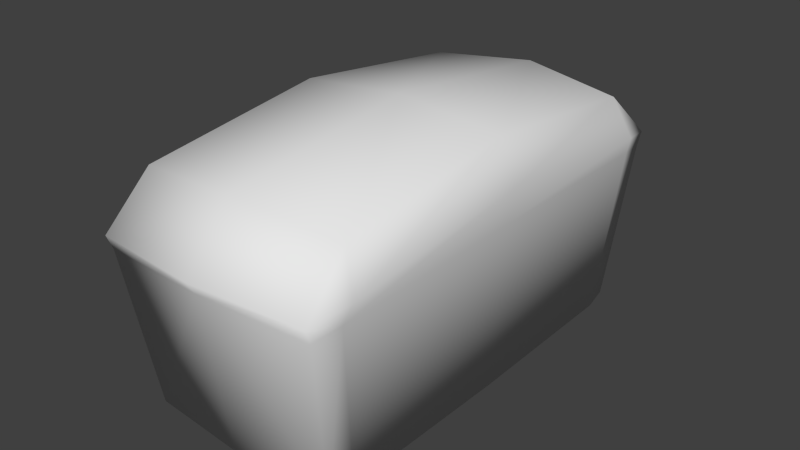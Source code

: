# Source: bread.blend  (saved by Blender 2.75.0; exported with 4.5.12 LTS)
import bpy
from mathutils import Matrix  # noqa: F401  (used for matrix-valued properties, if any)

bpy.ops.wm.read_factory_settings(use_empty=True)
scene = bpy.context.scene
scene.name = 'Scene'

# ---- collections
col_collection_1 = bpy.data.collections.new('Collection 1'); scene.collection.children.link(col_collection_1)
col_collection_1.hide_render = True
col_collection_1.hide_viewport = True
col_collection_2 = bpy.data.collections.new('Collection 2'); scene.collection.children.link(col_collection_2)
col_collection_11 = bpy.data.collections.new('Collection 11'); scene.collection.children.link(col_collection_11)
col_collection_11.hide_render = True
col_collection_11.hide_viewport = True

# ---- world
world_world = bpy.data.worlds.new('World'); scene.world = world_world
world_world.color = (0.05088, 0.05088, 0.05088)
world_world.use_sun_shadow = False
world_world.sun_shadow_jitter_overblur = 0.0
world_world.cycles.sampling_method = 'MANUAL'
world_world.cycles.sample_map_resolution = 256

# ---- meshes
me_cube_003 = bpy.data.meshes.new('Cube.003')
me_cube_003.from_pydata([(-7.269, -15.11, 0.2055), (-7.269, 15.15, 0.2055), (7.256, 15.15, 0.2055), (7.256, -15.11, 0.2055), (-6.653, -16.47, 15.6), (-6.973, 16.51, 15.6), (6.96, 16.51, 15.6), (6.64, -16.47, 15.6), (-4.232, 17.21, 16.55), (-0.006496, 17.62, 16.05), (4.219, 17.21, 16.55), (3.766, 15.73, 0.1608), (-0.006496, 15.73, 0.1608), (-3.779, 15.73, 0.1608), (4.219, -17.58, 16.55), (-0.006496, -17.58, 16.36), (-4.232, -17.58, 16.55), (-3.779, -15.69, 0.1608), (-0.006496, -15.69, 0.1608), (3.766, -15.69, 0.1608), (-7.831, -17.44, 13.52), (-7.831, 17.48, 13.52), (7.818, 17.48, 13.52), (7.818, -17.44, 13.52), (4.439, -18.5, 13.52), (-0.006496, -18.73, 13.52), (-4.452, -18.5, 13.52), (-4.452, 18.54, 13.52), (-0.006496, 18.77, 13.52), (4.439, 18.54, 13.52), (8.622, 0.01994, 12.42), (-7.558, 13.91, 16.43), (-7.551, 13.26, 0.002142), (-7.551, -13.22, 0.002142), (7.545, 13.91, 16.43), (-9.084, 0.01994, 15.09), (7.538, 13.26, 0.002142), (9.071, 0.01994, 15.09), (3.845, 0.01994, 0.003806), (-0.006496, 14.85, 17.18), (-0.006496, 0.01994, 0.003806), (-4.232, 14.85, 17.37), (-4.232, -14.4, 17.37), (-3.779, 14.02, 0.002142), (-3.779, -13.98, 0.002142), (-0.006496, 14.02, 0.002142), (3.766, -13.98, 0.002142), (-8.898, 14.47, 13.52), (7.909, -13.87, 16.43), (4.219, -14.4, 17.37), (-0.006496, -14.81, 17.18), (7.696, 0.01994, 0.003806), (-0.006496, -13.98, 0.002142), (-8.898, -14.43, 13.52), (-7.922, -13.87, 16.43), (7.538, -13.22, 0.002142), (8.885, -14.43, 13.52), (-8.635, 0.01994, 12.42), (8.885, 14.47, 13.52), (-3.858, 0.01994, 0.003806), (4.219, 14.85, 17.37), (-4.321, 0.01994, 19.02), (-7.709, 0.01994, 0.003806), (3.766, 14.02, 0.002142), (-8.142, 16.96, 11.94), (8.129, 16.96, 11.94), (8.129, -16.93, 11.94), (4.219, -17.58, 12.17), (-0.006496, -17.58, 12.17), (-4.232, -17.58, 12.17), (-4.232, 17.62, 12.17), (-0.006496, 17.62, 12.17), (4.219, 17.62, 12.17), (-8.142, -16.93, 11.94), (-8.458, -14.81, 12.17), (-8.458, 14.85, 12.17), (8.445, -14.81, 12.17), (8.445, 14.85, 12.17), (-7.902, 0.01994, 18.06), (7.889, 0.01994, 18.06), (4.308, 0.01994, 19.02), (-0.006496, 0.01994, 18.83), (-8.196, -17.33, 12.09), (-8.891, 0.01994, 12.54), (8.878, 0.01994, 12.54), (-8.196, 17.37, 12.09), (8.183, 17.37, 12.09), (8.183, -17.33, 12.09), (4.345, -18.11, 12.27), (-0.006496, -18.16, 12.27), (-4.358, -18.11, 12.27), (-4.358, 18.15, 12.27), (-0.006496, 18.2, 12.27), (4.345, 18.15, 12.27), (-8.709, 15.0, 12.27), (8.696, -14.96, 12.27), (8.696, 15.0, 12.27), (-8.709, -14.96, 12.27), (-7.63, -6.601, 0.002974), (-4.277, -7.188, 18.47), (-3.818, -6.979, 0.002974), (-7.912, -6.926, 17.51), (8.534, -7.397, 12.29), (8.978, -7.206, 14.57), (7.617, -6.601, 0.002974), (-8.547, -7.397, 12.29), (-0.006496, -6.979, 0.002974), (3.805, -6.979, 0.002974), (-8.991, -7.206, 14.57), (7.899, -6.926, 17.51), (4.264, -7.188, 18.47), (-0.006496, -7.397, 18.27), (8.787, -7.47, 12.67), (-8.8, -7.47, 12.67), (-0.006496, 7.437, 18.27), (4.264, 7.437, 18.47), (7.717, 6.966, 17.51), (-8.991, 7.246, 14.57), (3.805, 7.019, 0.002974), (-0.006496, 7.019, 0.002974), (-8.547, 7.437, 12.29), (7.617, 6.641, 0.002974), (8.978, 7.246, 14.57), (-3.818, 7.019, 0.002974), (-4.277, 7.437, 18.47), (-7.63, 6.641, 0.002974), (8.534, 7.437, 12.29), (-7.73, 6.966, 17.51), (-8.8, 7.51, 12.67), (8.787, 7.51, 12.67)], [], [(72, 65, 2, 11), (76, 66, 3, 55), (69, 73, 0, 17), (66, 67, 19, 3), (67, 68, 18, 19), (68, 69, 17, 18), (64, 70, 13, 1), (70, 71, 12, 13), (71, 72, 11, 12), (9, 10, 29, 28), (8, 9, 28, 27), (8, 27, 21), (15, 16, 26, 25), (14, 15, 25, 24), (7, 14, 23), (16, 4, 20), (56, 48, 23), (29, 10, 22), (125, 32, 43, 123), (120, 75, 32, 125), (98, 62, 59, 100), (7, 48, 49, 14), (14, 49, 50, 15), (105, 57, 62, 98), (4, 54, 20), (106, 40, 38, 107), (100, 59, 40, 106), (107, 38, 51, 104), (126, 30, 51, 121), (113, 83, 57, 105), (86, 96, 77, 65), (92, 93, 72, 71), (91, 92, 71, 70), (85, 91, 70, 64), (89, 90, 69, 68), (88, 89, 68, 67), (87, 88, 67, 66), (90, 82, 73, 69), (95, 87, 66, 76), (93, 86, 65, 72), (75, 64, 1, 32), (63, 11, 2, 36), (32, 1, 13, 43), (43, 13, 12, 45), (45, 12, 11, 63), (129, 84, 30, 126), (111, 81, 61, 99), (110, 80, 81, 111), (109, 79, 80, 110), (99, 61, 78, 101), (119, 45, 63, 118), (123, 43, 45, 119), (118, 63, 36, 121), (102, 76, 55, 104), (73, 74, 33, 0), (19, 46, 55, 3), (0, 33, 44, 17), (17, 44, 52, 18), (18, 52, 46, 19), (101, 78, 35, 108), (65, 77, 36, 2), (116, 79, 37, 122), (82, 97, 74, 73), (128, 94, 75, 120), (112, 95, 76, 102), (94, 85, 64, 75), (41, 8, 5, 31), (34, 6, 10, 60), (60, 10, 9, 39), (39, 9, 8, 41), (114, 39, 41, 124), (115, 60, 39, 114), (116, 34, 60, 115), (124, 41, 31, 127), (16, 42, 54, 4), (15, 50, 42, 16), (34, 58, 22), (47, 31, 21), (127, 31, 47, 117), (109, 48, 56, 103), (94, 47, 85), (103, 56, 95, 112), (117, 47, 94, 128), (20, 53, 82), (122, 37, 84, 129), (29, 22, 86, 93), (95, 56, 87), (26, 20, 82, 90), (23, 24, 88, 87), (24, 25, 89, 88), (25, 26, 90, 89), (21, 27, 91, 85), (27, 28, 92, 91), (28, 29, 93, 92), (22, 58, 86), (108, 35, 83, 113), (14, 24, 23), (26, 16, 20), (54, 53, 20), (48, 7, 23), (6, 34, 22), (10, 6, 22), (31, 5, 21), (5, 8, 21), (53, 97, 82), (56, 23, 87), (58, 96, 86), (47, 21, 85), (53, 108, 113, 97), (37, 103, 112, 84), (79, 109, 103, 37), (84, 112, 102, 30), (54, 101, 108, 53), (30, 102, 104, 51), (42, 99, 101, 54), (48, 109, 110, 49), (49, 110, 111, 50), (50, 111, 99, 42), (97, 113, 105, 74), (46, 107, 104, 55), (44, 100, 106, 52), (52, 106, 107, 46), (74, 105, 98, 33), (33, 98, 100, 44), (58, 122, 129, 96), (35, 117, 128, 83), (78, 127, 117, 35), (61, 124, 127, 78), (79, 116, 115, 80), (80, 115, 114, 81), (81, 114, 124, 61), (83, 128, 120, 57), (34, 116, 122, 58), (38, 118, 121, 51), (59, 123, 119, 40), (40, 119, 118, 38), (96, 129, 126, 77), (77, 126, 121, 36), (57, 120, 125, 62), (62, 125, 123, 59)])
me_cube_003.polygons.foreach_set('use_smooth', [True] * 140)
_uv = me_cube_003.uv_layers.new(name='UVMap')
_uv.uv.foreach_set('vector', [0.6018, 0.9843, 0.5376, 0.9876, 0.5259, 0.7954, 0.5828, 0.7885, 0.174, 0.5523, 0.2077, 0.544, 0.2474, 0.7324, 0.2195, 0.746, 0.4059, 0.5119, 0.47, 0.5086, 0.4817, 0.7007, 0.4249, 0.7076, 0.2077, 0.544, 0.2704, 0.5301, 0.304, 0.7239, 0.2474, 0.7324, 0.2704, 0.5301, 0.3381, 0.521, 0.3644, 0.7158, 0.304, 0.7239, 0.3381, 0.521, 0.4059, 0.5119, 0.4249, 0.7076, 0.3644, 0.7158, 0.7999, 0.9522, 0.7372, 0.966, 0.7037, 0.7722, 0.7603, 0.7638, 0.7372, 0.966, 0.6695, 0.9752, 0.6432, 0.7804, 0.7037, 0.7722, 0.6695, 0.9752, 0.6018, 0.9843, 0.5828, 0.7885, 0.6432, 0.7804, 0.6411, 0.2194, 0.6207, 0.1635, 0.6636, 0.1443, 0.6856, 0.2136, 0.6357, 0.2787, 0.6411, 0.2194, 0.6856, 0.2136, 0.6821, 0.2861, 0.6357, 0.2787, 0.6821, 0.2861, 0.6646, 0.3296, 0.09501, 0.2907, 0.1073, 0.3467, 0.06771, 0.3675, 0.04396, 0.2974, 0.0925, 0.2334, 0.09501, 0.2907, 0.04396, 0.2974, 0.04889, 0.2235, 0.09579, 0.1978, 0.0925, 0.2334, 0.06757, 0.1797, 0.1073, 0.3467, 0.1196, 0.3803, 0.09701, 0.4051, 0.09579, 0.1418, 0.1291, 0.173, 0.06757, 0.1797, 0.6636, 0.1443, 0.6207, 0.1635, 0.6355, 0.1068, 0.7456, 0.1561, 0.7469, 0.049, 0.8079, 0.03678, 0.8073, 0.1499, 0.8632, 0.5387, 0.9824, 0.5519, 0.9386, 0.746, 0.832, 0.736, 0.7456, 0.3702, 0.7444, 0.2631, 0.8066, 0.2631, 0.8073, 0.3763, 0.09579, 0.1978, 0.1291, 0.173, 0.1355, 0.2259, 0.0925, 0.2334, 0.0925, 0.2334, 0.1355, 0.2259, 0.1371, 0.2852, 0.09501, 0.2907, 0.6243, 0.5166, 0.7439, 0.5255, 0.7254, 0.726, 0.6188, 0.7162, 0.1196, 0.3803, 0.1582, 0.3957, 0.09701, 0.4051, 0.8689, 0.3763, 0.8689, 0.2631, 0.9312, 0.2631, 0.9305, 0.3763, 0.8073, 0.3763, 0.8066, 0.2631, 0.8689, 0.2631, 0.8689, 0.3763, 0.9305, 0.3763, 0.9312, 0.2631, 0.9935, 0.2631, 0.9922, 0.3702, 0.3833, 0.9796, 0.2637, 0.9707, 0.2823, 0.7702, 0.3889, 0.7799, 0.2444, 0.4925, 0.3983, 0.4971, 0.3991, 0.5029, 0.2441, 0.5017, 0.6461, 0.09181, 0.6198, 0.06485, 0.6207, 0.05954, 0.6463, 0.08567, 0.7104, 0.2103, 0.6835, 0.1334, 0.6933, 0.1288, 0.7219, 0.2088, 0.7041, 0.2916, 0.7104, 0.2103, 0.7219, 0.2088, 0.7148, 0.2935, 0.6787, 0.3414, 0.7041, 0.2916, 0.7148, 0.2935, 0.6804, 0.3473, 0.01881, 0.3007, 0.04763, 0.379, 0.0377, 0.3838, 0.006968, 0.3022, 0.02654, 0.2176, 0.01881, 0.3007, 0.006968, 0.3022, 0.0157, 0.2154, 0.05341, 0.1674, 0.02654, 0.2176, 0.0157, 0.2154, 0.05176, 0.1614, 0.04763, 0.379, 0.08647, 0.4205, 0.08642, 0.4268, 0.0377, 0.3838, 0.07256, 0.1344, 0.05341, 0.1674, 0.05176, 0.1614, 0.07031, 0.1295, 0.6835, 0.1334, 0.6461, 0.09181, 0.6463, 0.08567, 0.6933, 0.1288, 0.8336, 0.9439, 0.7999, 0.9522, 0.7603, 0.7638, 0.7881, 0.7502, 0.9299, 0.03678, 0.9299, 0.008919, 0.9864, 0.01835, 0.9909, 0.049, 0.7469, 0.049, 0.7515, 0.01835, 0.8079, 0.008917, 0.8079, 0.03678, 0.8079, 0.03678, 0.8079, 0.008917, 0.8689, 0.008912, 0.8689, 0.03677, 0.8689, 0.03677, 0.8689, 0.008912, 0.9299, 0.008919, 0.9299, 0.03678, 0.4891, 0.01915, 0.3351, 0.01332, 0.3344, 0.007521, 0.4895, 0.01, 0.2489, 0.2706, 0.3664, 0.2553, 0.3756, 0.3256, 0.2596, 0.3375, 0.2421, 0.2032, 0.3572, 0.185, 0.3664, 0.2553, 0.2489, 0.2706, 0.232, 0.1411, 0.349, 0.1233, 0.3572, 0.185, 0.2421, 0.2032, 0.2596, 0.3375, 0.3756, 0.3256, 0.3835, 0.3873, 0.2659, 0.4001, 0.8689, 0.1499, 0.8689, 0.03677, 0.9299, 0.03678, 0.9305, 0.1499, 0.8073, 0.1499, 0.8079, 0.03678, 0.8689, 0.03677, 0.8689, 0.1499, 0.9305, 0.1499, 0.9299, 0.03678, 0.9909, 0.049, 0.9922, 0.1561, 0.1445, 0.9575, 0.02524, 0.9442, 0.06906, 0.7502, 0.1757, 0.7602, 0.47, 0.5086, 0.5047, 0.5077, 0.5121, 0.7065, 0.4817, 0.7007, 0.9299, 0.5173, 0.9299, 0.4895, 0.9909, 0.4773, 0.9864, 0.5079, 0.7515, 0.5079, 0.7469, 0.4773, 0.8079, 0.4895, 0.8079, 0.5173, 0.8079, 0.5173, 0.8079, 0.4895, 0.8689, 0.4895, 0.8689, 0.5173, 0.8689, 0.5173, 0.8689, 0.4895, 0.9299, 0.4895, 0.9299, 0.5173, 0.2659, 0.4001, 0.3835, 0.3873, 0.3914, 0.4457, 0.2556, 0.4566, 0.5376, 0.9876, 0.5029, 0.9885, 0.4955, 0.7897, 0.5259, 0.7954, 0.467, 0.1127, 0.349, 0.1233, 0.3416, 0.06476, 0.4775, 0.05515, 0.08647, 0.4205, 0.1135, 0.4475, 0.1125, 0.4528, 0.08642, 0.4268, 0.5456, 0.4519, 0.6602, 0.3742, 0.6625, 0.3791, 0.5483, 0.4607, 0.1876, 0.05729, 0.07256, 0.1344, 0.07031, 0.1295, 0.1849, 0.04852, 0.6602, 0.3742, 0.6787, 0.3414, 0.6804, 0.3473, 0.6625, 0.3791, 0.6028, 0.2836, 0.6357, 0.2787, 0.637, 0.3155, 0.6037, 0.3336, 0.5756, 0.1186, 0.6124, 0.1275, 0.6207, 0.1635, 0.5876, 0.1672, 0.5876, 0.1672, 0.6207, 0.1635, 0.6411, 0.2194, 0.5968, 0.2252, 0.5968, 0.2252, 0.6411, 0.2194, 0.6357, 0.2787, 0.6028, 0.2836, 0.4841, 0.2399, 0.5968, 0.2252, 0.6028, 0.2836, 0.4942, 0.3071, 0.4766, 0.1723, 0.5876, 0.1672, 0.5968, 0.2252, 0.4841, 0.2399, 0.467, 0.1127, 0.5756, 0.1186, 0.5876, 0.1672, 0.4766, 0.1723, 0.4942, 0.3071, 0.6028, 0.2836, 0.6037, 0.3336, 0.5002, 0.3672, 0.1073, 0.3467, 0.1508, 0.3429, 0.1582, 0.3957, 0.1196, 0.3803, 0.09501, 0.2907, 0.1371, 0.2852, 0.1508, 0.3429, 0.1073, 0.3467, 0.5756, 0.1186, 0.5994, 0.07768, 0.6355, 0.1068, 0.6372, 0.367, 0.6037, 0.3336, 0.6646, 0.3296, 0.5002, 0.3672, 0.6037, 0.3336, 0.6372, 0.367, 0.5252, 0.4201, 0.232, 0.1411, 0.1291, 0.173, 0.09579, 0.1418, 0.2076, 0.08913, 0.6602, 0.3742, 0.6372, 0.367, 0.6787, 0.3414, 0.2076, 0.08913, 0.09579, 0.1418, 0.07256, 0.1344, 0.1876, 0.05729, 0.5252, 0.4201, 0.6372, 0.367, 0.6602, 0.3742, 0.5456, 0.4519, 0.09701, 0.4051, 0.134, 0.4344, 0.08647, 0.4205, 0.4775, 0.05515, 0.3416, 0.06476, 0.3351, 0.01332, 0.4891, 0.01915, 0.6636, 0.1443, 0.6355, 0.1068, 0.6461, 0.09181, 0.6835, 0.1334, 0.07256, 0.1344, 0.09579, 0.1418, 0.05341, 0.1674, 0.06771, 0.3675, 0.09701, 0.4051, 0.08647, 0.4205, 0.04763, 0.379, 0.06757, 0.1797, 0.04889, 0.2235, 0.02654, 0.2176, 0.05341, 0.1674, 0.04889, 0.2235, 0.04396, 0.2974, 0.01881, 0.3007, 0.02654, 0.2176, 0.04396, 0.2974, 0.06771, 0.3675, 0.04763, 0.379, 0.01881, 0.3007, 0.6646, 0.3296, 0.6821, 0.2861, 0.7041, 0.2916, 0.6787, 0.3414, 0.6821, 0.2861, 0.6856, 0.2136, 0.7104, 0.2103, 0.7041, 0.2916, 0.6856, 0.2136, 0.6636, 0.1443, 0.6835, 0.1334, 0.7104, 0.2103, 0.6355, 0.1068, 0.5994, 0.07768, 0.6461, 0.09181, 0.2556, 0.4566, 0.3914, 0.4457, 0.3983, 0.4971, 0.2444, 0.4925, 0.0925, 0.2334, 0.04889, 0.2235, 0.06757, 0.1797, 0.06771, 0.3675, 0.1073, 0.3467, 0.09701, 0.4051, 0.1582, 0.3957, 0.134, 0.4344, 0.09701, 0.4051, 0.1291, 0.173, 0.09579, 0.1978, 0.06757, 0.1797, 0.6124, 0.1275, 0.5756, 0.1186, 0.6355, 0.1068, 0.6207, 0.1635, 0.6124, 0.1275, 0.6355, 0.1068, 0.6037, 0.3336, 0.637, 0.3155, 0.6646, 0.3296, 0.637, 0.3155, 0.6357, 0.2787, 0.6646, 0.3296, 0.134, 0.4344, 0.1135, 0.4475, 0.08647, 0.4205, 0.09579, 0.1418, 0.06757, 0.1797, 0.05341, 0.1674, 0.5994, 0.07768, 0.6198, 0.06485, 0.6461, 0.09181, 0.6372, 0.367, 0.6646, 0.3296, 0.6787, 0.3414, 0.134, 0.4344, 0.2556, 0.4566, 0.2444, 0.4925, 0.1135, 0.4475, 0.3416, 0.06476, 0.2076, 0.08913, 0.1876, 0.05729, 0.3351, 0.01332, 0.349, 0.1233, 0.232, 0.1411, 0.2076, 0.08913, 0.3416, 0.06476, 0.3351, 0.01332, 0.1876, 0.05729, 0.1849, 0.04852, 0.3344, 0.007521, 0.1582, 0.3957, 0.2659, 0.4001, 0.2556, 0.4566, 0.134, 0.4344, 0.2637, 0.9707, 0.1445, 0.9575, 0.1757, 0.7602, 0.2823, 0.7702, 0.1508, 0.3429, 0.2596, 0.3375, 0.2659, 0.4001, 0.1582, 0.3957, 0.1291, 0.173, 0.232, 0.1411, 0.2421, 0.2032, 0.1355, 0.2259, 0.1355, 0.2259, 0.2421, 0.2032, 0.2489, 0.2706, 0.1371, 0.2852, 0.1371, 0.2852, 0.2489, 0.2706, 0.2596, 0.3375, 0.1508, 0.3429, 0.1135, 0.4475, 0.2444, 0.4925, 0.2441, 0.5017, 0.1125, 0.4528, 0.9299, 0.4895, 0.9305, 0.3763, 0.9922, 0.3702, 0.9909, 0.4773, 0.8079, 0.4895, 0.8073, 0.3763, 0.8689, 0.3763, 0.8689, 0.4895, 0.8689, 0.4895, 0.8689, 0.3763, 0.9305, 0.3763, 0.9299, 0.4895, 0.5047, 0.5077, 0.6243, 0.5166, 0.6188, 0.7162, 0.5121, 0.7065, 0.7469, 0.4773, 0.7456, 0.3702, 0.8073, 0.3763, 0.8079, 0.4895, 0.5994, 0.07768, 0.4775, 0.05515, 0.4891, 0.01915, 0.6198, 0.06485, 0.3914, 0.4457, 0.5252, 0.4201, 0.5456, 0.4519, 0.3983, 0.4971, 0.3835, 0.3873, 0.5002, 0.3672, 0.5252, 0.4201, 0.3914, 0.4457, 0.3756, 0.3256, 0.4942, 0.3071, 0.5002, 0.3672, 0.3835, 0.3873, 0.349, 0.1233, 0.467, 0.1127, 0.4766, 0.1723, 0.3572, 0.185, 0.3572, 0.185, 0.4766, 0.1723, 0.4841, 0.2399, 0.3664, 0.2553, 0.3664, 0.2553, 0.4841, 0.2399, 0.4942, 0.3071, 0.3756, 0.3256, 0.3983, 0.4971, 0.5456, 0.4519, 0.5483, 0.4607, 0.3991, 0.5029, 0.5756, 0.1186, 0.467, 0.1127, 0.4775, 0.05515, 0.5994, 0.07768, 0.9312, 0.2631, 0.9305, 0.1499, 0.9922, 0.1561, 0.9935, 0.2631, 0.8066, 0.2631, 0.8073, 0.1499, 0.8689, 0.1499, 0.8689, 0.2631, 0.8689, 0.2631, 0.8689, 0.1499, 0.9305, 0.1499, 0.9312, 0.2631, 0.6198, 0.06485, 0.4891, 0.01915, 0.4895, 0.01, 0.6207, 0.05954, 0.5029, 0.9885, 0.3833, 0.9796, 0.3889, 0.7799, 0.4955, 0.7897, 0.7439, 0.5255, 0.8632, 0.5387, 0.832, 0.736, 0.7254, 0.726, 0.7444, 0.2631, 0.7456, 0.1561, 0.8073, 0.1499, 0.8066, 0.2631])
me_cube_003.use_remesh_preserve_volume = False
me_cube_003.use_remesh_preserve_attributes = False
me_cube_003.use_mirror_vertex_groups = False
me_cube_003.update()
me_cube_000 = bpy.data.meshes.new('Cube.000')
me_cube_000.from_pydata([(-7.269, -15.11, 0.2055), (-7.269, 15.15, 0.2055), (7.256, 15.15, 0.2055), (7.256, -15.11, 0.2055), (-0.006496, 15.73, 0.1608), (-0.006496, -15.69, 0.1608), (8.622, 0.01994, 12.42), (-7.558, 13.91, 16.43), (-7.551, 13.26, 0.002142), (-7.551, -13.22, 0.002142), (7.545, 13.91, 16.43), (-9.084, 0.01994, 15.09), (7.538, 13.26, 0.002142), (9.071, 0.01994, 15.09), (-0.006496, 14.85, 17.18), (-0.006496, 0.01994, 0.003806), (-0.006496, 14.02, 0.002142), (-8.898, 14.47, 13.52), (7.909, -13.87, 16.43), (-0.006496, -14.81, 17.18), (7.696, 0.01994, 0.003806), (-0.006496, -13.98, 0.002142), (-8.898, -14.43, 13.52), (-7.922, -13.87, 16.43), (7.538, -13.22, 0.002142), (8.885, -14.43, 13.52), (-8.635, 0.01994, 12.42), (8.885, 14.47, 13.52), (-7.709, 0.01994, 0.003806), (-8.142, 16.96, 11.94), (8.129, 16.96, 11.94), (8.129, -16.93, 11.94), (-0.006496, -17.58, 12.17), (-0.006496, 17.62, 12.17), (-8.142, -16.93, 11.94), (-8.458, -14.81, 12.17), (-8.458, 14.85, 12.17), (8.445, -14.81, 12.17), (8.445, 14.85, 12.17), (-7.902, 0.01994, 18.06), (7.889, 0.01994, 18.06), (-0.006496, 0.01994, 18.83), (-8.196, -17.33, 12.96), (-8.196, 17.37, 12.96), (8.183, 17.37, 12.96), (8.183, -17.33, 12.96), (-0.006496, -18.16, 13.13), (-0.006496, 18.2, 13.13)], [], [(37, 31, 3, 24), (33, 4, 1, 29), (33, 30, 2, 4), (19, 23, 42, 46), (35, 26, 28, 9), (28, 8, 16, 15), (26, 36, 8, 28), (41, 19, 18, 40), (30, 44, 38), (5, 21, 24, 3), (9, 21, 5, 0), (43, 47, 33, 29), (44, 30, 33, 47), (45, 31, 37), (36, 29, 1, 8), (45, 46, 32, 31), (38, 6, 20, 12), (11, 17, 36, 26), (23, 22, 42), (14, 41, 40, 10), (42, 34, 32, 46), (41, 14, 7, 39), (9, 28, 15, 21), (34, 35, 9, 0), (1, 4, 16, 8), (6, 37, 24, 20), (30, 38, 12, 2), (34, 42, 35), (10, 40, 13, 27), (23, 39, 11, 22), (43, 29, 36), (27, 44, 10), (27, 38, 44), (15, 16, 12, 20), (14, 10, 44, 47), (19, 46, 45, 18), (6, 38, 27, 13), (40, 18, 25, 13), (39, 7, 17, 11), (18, 45, 25), (13, 25, 37, 6), (21, 15, 20, 24), (43, 17, 7), (32, 34, 0, 5), (19, 41, 39, 23), (16, 4, 2, 12), (32, 5, 3, 31), (37, 25, 45), (22, 35, 42), (22, 11, 26, 35), (36, 17, 43), (14, 47, 43, 7)])
me_cube_000.polygons.foreach_set('use_smooth', [True] * 52)
_uv = me_cube_000.uv_layers.new(name='UVMap')
_uv.uv.foreach_set('vector', [0.174, 0.5523, 0.2077, 0.544, 0.2474, 0.7324, 0.2195, 0.746, 0.6695, 0.9752, 0.6432, 0.7804, 0.7603, 0.7638, 0.7999, 0.9522, 0.6695, 0.9752, 0.5376, 0.9876, 0.5259, 0.7954, 0.6432, 0.7804, 0.1371, 0.2852, 0.1582, 0.3957, 0.08647, 0.4205, 0.01881, 0.3007, 0.5047, 0.5077, 0.7439, 0.5255, 0.7254, 0.726, 0.5121, 0.7065, 0.7444, 0.2631, 0.7469, 0.049, 0.8689, 0.03677, 0.8689, 0.2631, 0.7439, 0.5255, 0.9824, 0.5519, 0.9386, 0.746, 0.7254, 0.726, 0.3664, 0.2553, 0.1371, 0.2852, 0.1291, 0.173, 0.349, 0.1233, 0.6463, 0.08567, 0.6461, 0.09181, 0.6207, 0.05954, 0.8689, 0.5173, 0.8689, 0.4895, 0.9909, 0.4773, 0.9864, 0.5079, 0.7469, 0.4773, 0.8689, 0.4895, 0.8689, 0.5173, 0.7515, 0.5079, 0.6787, 0.3414, 0.7104, 0.2103, 0.7219, 0.2088, 0.6804, 0.3473, 0.6461, 0.09181, 0.6463, 0.08567, 0.7219, 0.2088, 0.7104, 0.2103, 0.05341, 0.1674, 0.05176, 0.1614, 0.07031, 0.1295, 0.8336, 0.9439, 0.7999, 0.9522, 0.7603, 0.7638, 0.7881, 0.7502, 0.05341, 0.1674, 0.01881, 0.3007, 0.006968, 0.3022, 0.05176, 0.1614, 0.5029, 0.9885, 0.2637, 0.9707, 0.2823, 0.7702, 0.4955, 0.7897, 0.3914, 0.4457, 0.6372, 0.367, 0.6625, 0.3791, 0.3991, 0.5029, 0.1582, 0.3957, 0.134, 0.4344, 0.08647, 0.4205, 0.5968, 0.2252, 0.3664, 0.2553, 0.349, 0.1233, 0.5756, 0.1186, 0.08647, 0.4205, 0.08642, 0.4268, 0.006968, 0.3022, 0.01881, 0.3007, 0.3664, 0.2553, 0.5968, 0.2252, 0.6037, 0.3336, 0.3835, 0.3873, 0.7469, 0.4773, 0.7444, 0.2631, 0.8689, 0.2631, 0.8689, 0.4895, 0.47, 0.5086, 0.5047, 0.5077, 0.5121, 0.7065, 0.4817, 0.7007, 0.7515, 0.01835, 0.8689, 0.008912, 0.8689, 0.03677, 0.7469, 0.049, 0.2637, 0.9707, 0.02524, 0.9442, 0.06906, 0.7502, 0.2823, 0.7702, 0.5376, 0.9876, 0.5029, 0.9885, 0.4955, 0.7897, 0.5259, 0.7954, 0.08642, 0.4268, 0.08647, 0.4205, 0.1125, 0.4528, 0.5756, 0.1186, 0.349, 0.1233, 0.3416, 0.06476, 0.5994, 0.07768, 0.1582, 0.3957, 0.3835, 0.3873, 0.3914, 0.4457, 0.134, 0.4344, 0.6787, 0.3414, 0.6804, 0.3473, 0.6625, 0.3791, 0.5994, 0.07768, 0.6461, 0.09181, 0.5756, 0.1186, 0.5994, 0.07768, 0.6207, 0.05954, 0.6461, 0.09181, 0.8689, 0.2631, 0.8689, 0.03677, 0.9909, 0.049, 0.9935, 0.2631, 0.5968, 0.2252, 0.5756, 0.1186, 0.6461, 0.09181, 0.7104, 0.2103, 0.1371, 0.2852, 0.01881, 0.3007, 0.05341, 0.1674, 0.1291, 0.173, 0.3344, 0.007521, 0.6207, 0.05954, 0.5994, 0.07768, 0.3416, 0.06476, 0.349, 0.1233, 0.1291, 0.173, 0.09579, 0.1418, 0.3416, 0.06476, 0.3835, 0.3873, 0.6037, 0.3336, 0.6372, 0.367, 0.3914, 0.4457, 0.1291, 0.173, 0.05341, 0.1674, 0.09579, 0.1418, 0.3416, 0.06476, 0.09579, 0.1418, 0.07031, 0.1295, 0.3344, 0.007521, 0.8689, 0.4895, 0.8689, 0.2631, 0.9935, 0.2631, 0.9909, 0.4773, 0.6787, 0.3414, 0.6372, 0.367, 0.6037, 0.3336, 0.3381, 0.521, 0.47, 0.5086, 0.4817, 0.7007, 0.3644, 0.7158, 0.1371, 0.2852, 0.3664, 0.2553, 0.3835, 0.3873, 0.1582, 0.3957, 0.8689, 0.03677, 0.8689, 0.008912, 0.9864, 0.01835, 0.9909, 0.049, 0.3381, 0.521, 0.3644, 0.7158, 0.2474, 0.7324, 0.2077, 0.544, 0.07031, 0.1295, 0.09579, 0.1418, 0.05341, 0.1674, 0.134, 0.4344, 0.1125, 0.4528, 0.08647, 0.4205, 0.134, 0.4344, 0.3914, 0.4457, 0.3991, 0.5029, 0.1125, 0.4528, 0.6625, 0.3791, 0.6372, 0.367, 0.6787, 0.3414, 0.5968, 0.2252, 0.7104, 0.2103, 0.6787, 0.3414, 0.6037, 0.3336])
me_cube_000.use_remesh_preserve_volume = False
me_cube_000.use_remesh_preserve_attributes = False
me_cube_000.use_mirror_vertex_groups = False
me_cube_000.update()
me_cube_005 = bpy.data.meshes.new('Cube.005')
me_cube_005.from_pydata([(-8.596, -18.21, 12.46), (-8.596, -18.21, 18.29), (-8.596, 18.22, 12.46), (-8.596, 18.22, 18.29), (8.338, -18.21, 12.46), (8.338, -18.21, 18.29), (8.338, 18.22, 12.46), (8.338, 18.22, 18.29)], [], [(1, 3, 2, 0), (3, 7, 6, 2), (7, 5, 4, 6), (5, 1, 0, 4), (0, 2, 6, 4), (5, 7, 3, 1)])
me_cube_005.use_remesh_preserve_volume = False
me_cube_005.use_remesh_preserve_attributes = False
me_cube_005.use_mirror_vertex_groups = False
me_cube_005.update()
me_cube_004 = bpy.data.meshes.new('Cube.004')
me_cube_004.from_pydata([(-7.744, -16.49, 0.2153), (-7.744, -16.49, 12.38), (-7.744, 16.5, 0.2153), (-7.744, 16.5, 12.38), (7.486, -16.49, 0.2153), (7.486, -16.49, 12.38), (7.486, 16.5, 0.2153), (7.486, 16.5, 12.38)], [], [(1, 3, 2, 0), (3, 7, 6, 2), (7, 5, 4, 6), (5, 1, 0, 4), (0, 2, 6, 4), (5, 7, 3, 1)])
me_cube_004.use_remesh_preserve_volume = False
me_cube_004.use_remesh_preserve_attributes = False
me_cube_004.use_mirror_vertex_groups = False
me_cube_004.update()

# ---- objects
ob_bread = bpy.data.objects.new('bread', me_cube_003)
ob_bread_001 = bpy.data.objects.new('bread.001', me_cube_000)
ob_ubx_bread_01 = bpy.data.objects.new('UBX_bread_01', me_cube_005)
ob_ubx_bread_02 = bpy.data.objects.new('UBX_bread_02', me_cube_004)

# ---- transforms, parenting, visibility, modifiers, constraints
ob_bread.location = (0.0, 0.0, 0.0)
ob_bread.lineart.crease_threshold = 0.0
ob_bread_001.location = (0.0, 0.0, 0.0)
ob_bread_001.lineart.crease_threshold = 0.0
ob_ubx_bread_01.location = (0.0, 0.0, 0.0)
ob_ubx_bread_01.lineart.crease_threshold = 0.0
ob_ubx_bread_02.location = (0.0, 0.0, 0.0)
ob_ubx_bread_02.lineart.crease_threshold = 0.0

# ---- collection membership
col_collection_1.objects.link(ob_bread)
col_collection_2.objects.link(ob_bread_001)
col_collection_11.objects.link(ob_ubx_bread_01)
col_collection_11.objects.link(ob_ubx_bread_02)

# ---- scene / render settings (as saved in the file)
scene.frame_start = 1; scene.frame_end = 250; scene.frame_set(1)
scene.render.engine = 'BLENDER_EEVEE_NEXT'
scene.render.resolution_percentage = 50
scene.render.dither_intensity = 0.0
scene.cycles.use_denoising = False
scene.cycles.samples = 10
scene.cycles.sampling_pattern = 'TABULATED_SOBOL'
scene.cycles.light_sampling_threshold = 0.0
scene.cycles.use_adaptive_sampling = False
scene.cycles.use_light_tree = False
scene.cycles.blur_glossy = 0.0
scene.cycles.pixel_filter_type = 'GAUSSIAN'
scene.cycles.sample_clamp_indirect = 0.0
scene.view_settings.view_transform = 'Standard'
bpy.context.view_layer.update()

# ---- added for rendering (the .blend has no active camera and no usable light): camera, sun
cam_auto = bpy.data.cameras.new('AutoCamera')
cam_auto.lens = 50.0
cam_auto.sensor_width = 36.0
cam_auto.clip_end = 1000.0
ob_auto_camera = bpy.data.objects.new('AutoCamera', cam_auto)
scene.collection.objects.link(ob_auto_camera)
ob_auto_camera.location = (42.3738, -50.8364, 43.417)
ob_auto_camera.rotation_euler = (1.09748, -7.21219e-08, 0.694738)
scene.camera = ob_auto_camera
light_auto_sun = bpy.data.lights.new('AutoSun', 'SUN')
light_auto_sun.energy = 3.0
light_auto_sun.angle = 0.0523599
ob_auto_sun = bpy.data.objects.new('AutoSun', light_auto_sun)
scene.collection.objects.link(ob_auto_sun)
ob_auto_sun.rotation_euler = (0.872665, 0.174533, 0.523599)
bpy.context.view_layer.update()
